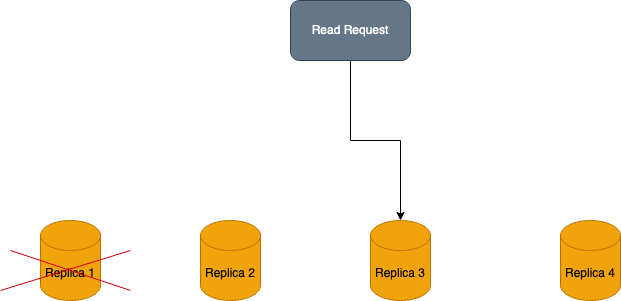

The diagram above was exported from draw.io. Its source (the exported page's mxGraphModel, read from the mxfile embedded in the PNG):
<mxGraphModel dx="1242" dy="708" grid="1" gridSize="10" guides="1" tooltips="1" connect="1" arrows="1" fold="1" page="1" pageScale="1" pageWidth="850" pageHeight="1100" math="0" shadow="0">
  <root>
    <mxCell id="0" />
    <mxCell id="1" parent="0" />
    <mxCell id="ZOSSOFMe95Iwh6PQHwrM-1" value="&lt;font color=&quot;#000000&quot;&gt;Replica 1&lt;/font&gt;" style="shape=cylinder3;whiteSpace=wrap;html=1;boundedLbl=1;backgroundOutline=1;size=15;fillColor=#f0a30a;strokeColor=#BD7000;fontColor=#000000;" vertex="1" parent="1">
      <mxGeometry x="80" y="250" width="60" height="80" as="geometry" />
    </mxCell>
    <mxCell id="ZOSSOFMe95Iwh6PQHwrM-2" value="&lt;font color=&quot;#000000&quot;&gt;Replica 2&lt;/font&gt;" style="shape=cylinder3;whiteSpace=wrap;html=1;boundedLbl=1;backgroundOutline=1;size=15;fillColor=#f0a30a;strokeColor=#BD7000;fontColor=#000000;" vertex="1" parent="1">
      <mxGeometry x="240" y="250" width="60" height="80" as="geometry" />
    </mxCell>
    <mxCell id="ZOSSOFMe95Iwh6PQHwrM-3" value="&lt;font color=&quot;#000000&quot;&gt;Replica 3&lt;/font&gt;" style="shape=cylinder3;whiteSpace=wrap;html=1;boundedLbl=1;backgroundOutline=1;size=15;fillColor=#f0a30a;fontColor=#000000;strokeColor=#BD7000;" vertex="1" parent="1">
      <mxGeometry x="410" y="250" width="60" height="80" as="geometry" />
    </mxCell>
    <mxCell id="ZOSSOFMe95Iwh6PQHwrM-4" value="&lt;font color=&quot;#000000&quot;&gt;Replica 4&lt;/font&gt;" style="shape=cylinder3;whiteSpace=wrap;html=1;boundedLbl=1;backgroundOutline=1;size=15;fillColor=#f0a30a;fontColor=#000000;strokeColor=#BD7000;" vertex="1" parent="1">
      <mxGeometry x="600" y="250" width="60" height="80" as="geometry" />
    </mxCell>
    <mxCell id="ZOSSOFMe95Iwh6PQHwrM-5" style="edgeStyle=orthogonalEdgeStyle;rounded=0;orthogonalLoop=1;jettySize=auto;html=1;entryX=0.5;entryY=0;entryDx=0;entryDy=0;entryPerimeter=0;strokeColor=#FFFFFF;" edge="1" parent="1" source="ZOSSOFMe95Iwh6PQHwrM-7" target="ZOSSOFMe95Iwh6PQHwrM-4">
      <mxGeometry relative="1" as="geometry">
        <mxPoint x="670" y="250" as="targetPoint" />
      </mxGeometry>
    </mxCell>
    <mxCell id="ZOSSOFMe95Iwh6PQHwrM-10" style="edgeStyle=orthogonalEdgeStyle;rounded=0;orthogonalLoop=1;jettySize=auto;html=1;" edge="1" parent="1" source="ZOSSOFMe95Iwh6PQHwrM-7" target="ZOSSOFMe95Iwh6PQHwrM-3">
      <mxGeometry relative="1" as="geometry" />
    </mxCell>
    <mxCell id="ZOSSOFMe95Iwh6PQHwrM-7" value="Read Request" style="rounded=1;whiteSpace=wrap;html=1;fillColor=#647687;fontColor=#ffffff;strokeColor=#314354;" vertex="1" parent="1">
      <mxGeometry x="330" y="30" width="120" height="60" as="geometry" />
    </mxCell>
    <mxCell id="ZOSSOFMe95Iwh6PQHwrM-8" value="" style="endArrow=none;html=1;rounded=0;strokeColor=#CC0000;" edge="1" parent="1">
      <mxGeometry width="50" height="50" relative="1" as="geometry">
        <mxPoint x="40" y="320" as="sourcePoint" />
        <mxPoint x="170" y="280" as="targetPoint" />
      </mxGeometry>
    </mxCell>
    <mxCell id="ZOSSOFMe95Iwh6PQHwrM-9" value="" style="endArrow=none;html=1;rounded=0;strokeColor=#CC0000;" edge="1" parent="1">
      <mxGeometry width="50" height="50" relative="1" as="geometry">
        <mxPoint x="170" y="320" as="sourcePoint" />
        <mxPoint x="50" y="280" as="targetPoint" />
      </mxGeometry>
    </mxCell>
  </root>
</mxGraphModel>